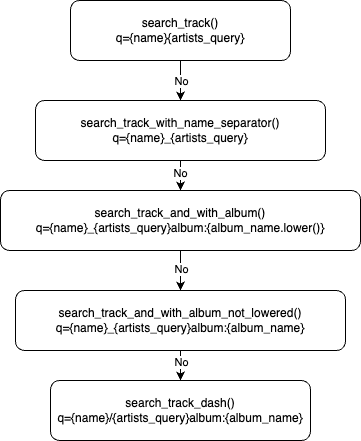

The diagram above was exported from draw.io. Its source (the exported page's mxGraphModel, read from the mxfile embedded in the PNG):
<mxGraphModel dx="1434" dy="854" grid="1" gridSize="10" guides="1" tooltips="1" connect="1" arrows="1" fold="1" page="1" pageScale="1" pageWidth="827" pageHeight="1169" math="0" shadow="0">
  <root>
    <mxCell id="WIyWlLk6GJQsqaUBKTNV-0" />
    <mxCell id="WIyWlLk6GJQsqaUBKTNV-1" parent="WIyWlLk6GJQsqaUBKTNV-0" />
    <mxCell id="OIeyRRwhkF6gDhfsYbFd-2" value="" style="edgeStyle=orthogonalEdgeStyle;rounded=0;orthogonalLoop=1;jettySize=auto;html=1;" edge="1" parent="WIyWlLk6GJQsqaUBKTNV-1" source="OIeyRRwhkF6gDhfsYbFd-0" target="OIeyRRwhkF6gDhfsYbFd-1">
      <mxGeometry relative="1" as="geometry" />
    </mxCell>
    <mxCell id="OIeyRRwhkF6gDhfsYbFd-13" value="No" style="edgeLabel;html=1;align=center;verticalAlign=middle;resizable=0;points=[];" vertex="1" connectable="0" parent="OIeyRRwhkF6gDhfsYbFd-2">
      <mxGeometry x="0.4" y="3" relative="1" as="geometry">
        <mxPoint x="-3" y="-8" as="offset" />
      </mxGeometry>
    </mxCell>
    <mxCell id="OIeyRRwhkF6gDhfsYbFd-0" value="search_track()&lt;br&gt;q={name}{artists_query}" style="rounded=1;whiteSpace=wrap;html=1;fontSize=12;glass=0;strokeWidth=1;shadow=0;" vertex="1" parent="WIyWlLk6GJQsqaUBKTNV-1">
      <mxGeometry x="320" y="500" width="220" height="60" as="geometry" />
    </mxCell>
    <mxCell id="OIeyRRwhkF6gDhfsYbFd-4" value="" style="edgeStyle=orthogonalEdgeStyle;rounded=0;orthogonalLoop=1;jettySize=auto;html=1;" edge="1" parent="WIyWlLk6GJQsqaUBKTNV-1" source="OIeyRRwhkF6gDhfsYbFd-1" target="OIeyRRwhkF6gDhfsYbFd-3">
      <mxGeometry relative="1" as="geometry" />
    </mxCell>
    <mxCell id="OIeyRRwhkF6gDhfsYbFd-14" value="No" style="edgeLabel;html=1;align=center;verticalAlign=middle;resizable=0;points=[];" vertex="1" connectable="0" parent="OIeyRRwhkF6gDhfsYbFd-4">
      <mxGeometry x="0.28" y="-1" relative="1" as="geometry">
        <mxPoint as="offset" />
      </mxGeometry>
    </mxCell>
    <mxCell id="OIeyRRwhkF6gDhfsYbFd-1" value="search_track_with_name_separator()&lt;br&gt;q={name}_{artists_query}" style="whiteSpace=wrap;html=1;rounded=1;glass=0;strokeWidth=1;shadow=0;" vertex="1" parent="WIyWlLk6GJQsqaUBKTNV-1">
      <mxGeometry x="285" y="600" width="290" height="60" as="geometry" />
    </mxCell>
    <mxCell id="OIeyRRwhkF6gDhfsYbFd-6" value="" style="edgeStyle=orthogonalEdgeStyle;rounded=0;orthogonalLoop=1;jettySize=auto;html=1;" edge="1" parent="WIyWlLk6GJQsqaUBKTNV-1" source="OIeyRRwhkF6gDhfsYbFd-3" target="OIeyRRwhkF6gDhfsYbFd-5">
      <mxGeometry relative="1" as="geometry" />
    </mxCell>
    <mxCell id="OIeyRRwhkF6gDhfsYbFd-15" value="No" style="edgeLabel;html=1;align=center;verticalAlign=middle;resizable=0;points=[];" vertex="1" connectable="0" parent="OIeyRRwhkF6gDhfsYbFd-6">
      <mxGeometry x="-0.1" relative="1" as="geometry">
        <mxPoint as="offset" />
      </mxGeometry>
    </mxCell>
    <mxCell id="OIeyRRwhkF6gDhfsYbFd-3" value="search_track_and_with_album()&lt;br&gt;q={name}_{artists_query}album:{album_name.lower()}" style="whiteSpace=wrap;html=1;rounded=1;glass=0;strokeWidth=1;shadow=0;" vertex="1" parent="WIyWlLk6GJQsqaUBKTNV-1">
      <mxGeometry x="250" y="690" width="360" height="60" as="geometry" />
    </mxCell>
    <mxCell id="OIeyRRwhkF6gDhfsYbFd-8" value="" style="edgeStyle=orthogonalEdgeStyle;rounded=0;orthogonalLoop=1;jettySize=auto;html=1;" edge="1" parent="WIyWlLk6GJQsqaUBKTNV-1" source="OIeyRRwhkF6gDhfsYbFd-5" target="OIeyRRwhkF6gDhfsYbFd-7">
      <mxGeometry relative="1" as="geometry" />
    </mxCell>
    <mxCell id="OIeyRRwhkF6gDhfsYbFd-16" value="No" style="edgeLabel;html=1;align=center;verticalAlign=middle;resizable=0;points=[];" vertex="1" connectable="0" parent="OIeyRRwhkF6gDhfsYbFd-8">
      <mxGeometry x="0.24" relative="1" as="geometry">
        <mxPoint as="offset" />
      </mxGeometry>
    </mxCell>
    <mxCell id="OIeyRRwhkF6gDhfsYbFd-5" value="search_track_and_with_album_not_lowered()&lt;br&gt;q={name}_{artists_query}album:{album_name}" style="whiteSpace=wrap;html=1;rounded=1;glass=0;strokeWidth=1;shadow=0;" vertex="1" parent="WIyWlLk6GJQsqaUBKTNV-1">
      <mxGeometry x="265" y="790" width="330" height="60" as="geometry" />
    </mxCell>
    <mxCell id="OIeyRRwhkF6gDhfsYbFd-7" value="search_track_dash()&lt;br&gt;q={name}/{artists_query}album:{album_name}" style="whiteSpace=wrap;html=1;rounded=1;glass=0;strokeWidth=1;shadow=0;" vertex="1" parent="WIyWlLk6GJQsqaUBKTNV-1">
      <mxGeometry x="300" y="880" width="260" height="60" as="geometry" />
    </mxCell>
  </root>
</mxGraphModel>